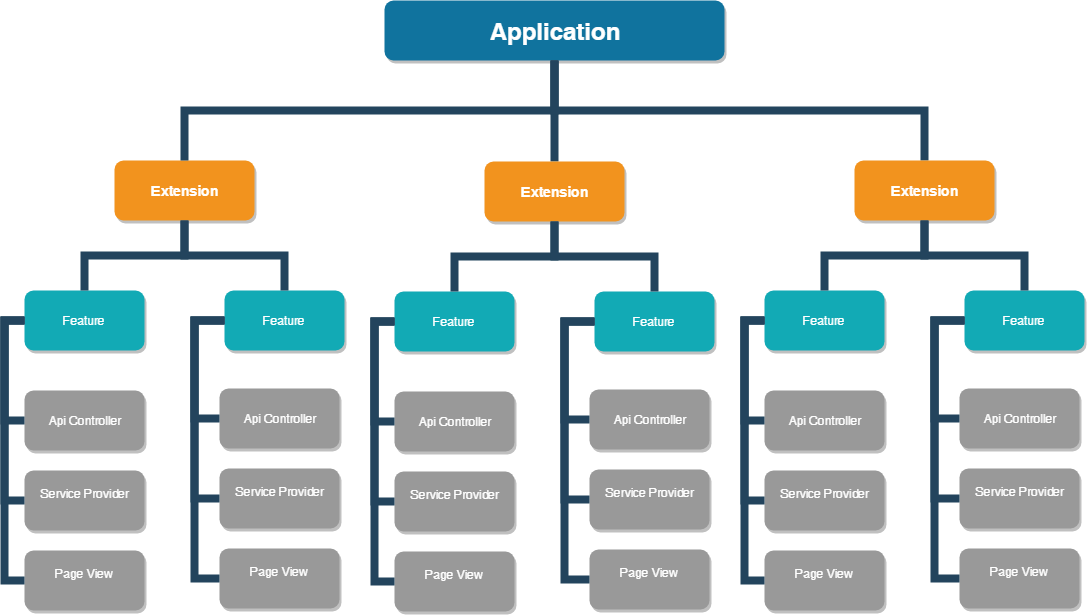

The diagram above was exported from draw.io. Its source (the exported page's mxGraphModel, read from the mxfile embedded in the PNG):
<mxGraphModel dx="840" dy="452" grid="1" gridSize="10" guides="1" tooltips="1" connect="1" arrows="1" fold="1" page="1" pageScale="1" pageWidth="1100" pageHeight="850" background="#ffffff" math="0" shadow="0">
  <root>
    <mxCell id="0" />
    <mxCell id="1" parent="0" />
    <mxCell id="dyrCH2zBu1znOV776KAV-50" value="Application" style="whiteSpace=wrap;rounded=1;shadow=1;fillColor=#10739E;strokeColor=none;fontColor=#FFFFFF;fontStyle=1;fontSize=24" vertex="1" parent="1">
      <mxGeometry x="390" y="77" width="340" height="60" as="geometry" />
    </mxCell>
    <mxCell id="dyrCH2zBu1znOV776KAV-51" value="Extension" style="whiteSpace=wrap;rounded=1;fillColor=#F2931E;strokeColor=none;shadow=1;fontColor=#FFFFFF;fontStyle=1;fontSize=14" vertex="1" parent="1">
      <mxGeometry x="120" y="236.99999999999977" width="140" height="60" as="geometry" />
    </mxCell>
    <mxCell id="dyrCH2zBu1znOV776KAV-57" value="Feature" style="whiteSpace=wrap;rounded=1;fillColor=#12AAB5;strokeColor=none;shadow=1;fontColor=#FFFFFF;" vertex="1" parent="1">
      <mxGeometry x="30" y="367.0000000000001" width="120" height="60" as="geometry" />
    </mxCell>
    <mxCell id="dyrCH2zBu1znOV776KAV-58" value="Feature" style="whiteSpace=wrap;rounded=1;fillColor=#12AAB5;strokeColor=none;shadow=1;fontColor=#FFFFFF;" vertex="1" parent="1">
      <mxGeometry x="230" y="367.0000000000001" width="120" height="60" as="geometry" />
    </mxCell>
    <mxCell id="dyrCH2zBu1znOV776KAV-59" value="Api Controller" style="whiteSpace=wrap;rounded=1;fillColor=#999999;strokeColor=none;shadow=1;fontColor=#FFFFFF;fontStyle=0" vertex="1" parent="1">
      <mxGeometry x="29.999999999999943" y="467.0000000000001" width="120" height="60" as="geometry" />
    </mxCell>
    <mxCell id="dyrCH2zBu1znOV776KAV-60" value="Service Provider&#10;" style="whiteSpace=wrap;rounded=1;fillColor=#999999;strokeColor=none;shadow=1;fontColor=#FFFFFF;fontStyle=0" vertex="1" parent="1">
      <mxGeometry x="30.000000000000114" y="547.0000000000001" width="120" height="60" as="geometry" />
    </mxCell>
    <mxCell id="dyrCH2zBu1znOV776KAV-61" value="Page View&#10;" style="whiteSpace=wrap;rounded=1;fillColor=#999999;strokeColor=none;shadow=1;fontColor=#FFFFFF;fontStyle=0" vertex="1" parent="1">
      <mxGeometry x="30.000000000000057" y="627.0000000000001" width="120" height="60" as="geometry" />
    </mxCell>
    <mxCell id="dyrCH2zBu1znOV776KAV-81" value="" style="edgeStyle=elbowEdgeStyle;elbow=vertical;rounded=0;fontColor=#000000;endArrow=none;endFill=0;strokeWidth=8;strokeColor=#23445D;" edge="1" parent="1" source="dyrCH2zBu1znOV776KAV-51" target="dyrCH2zBu1znOV776KAV-57">
      <mxGeometry width="100" height="100" relative="1" as="geometry">
        <mxPoint x="-20" y="357" as="sourcePoint" />
        <mxPoint x="80" y="257" as="targetPoint" />
      </mxGeometry>
    </mxCell>
    <mxCell id="dyrCH2zBu1znOV776KAV-82" value="" style="edgeStyle=elbowEdgeStyle;elbow=vertical;rounded=0;fontColor=#000000;endArrow=none;endFill=0;strokeWidth=8;strokeColor=#23445D;" edge="1" parent="1" source="dyrCH2zBu1znOV776KAV-51" target="dyrCH2zBu1znOV776KAV-58">
      <mxGeometry width="100" height="100" relative="1" as="geometry">
        <mxPoint x="320" y="357" as="sourcePoint" />
        <mxPoint x="420" y="257" as="targetPoint" />
      </mxGeometry>
    </mxCell>
    <mxCell id="dyrCH2zBu1znOV776KAV-83" value="" style="edgeStyle=elbowEdgeStyle;elbow=horizontal;rounded=0;fontColor=#000000;endArrow=none;endFill=0;strokeWidth=8;strokeColor=#23445D;" edge="1" parent="1" source="dyrCH2zBu1znOV776KAV-57" target="dyrCH2zBu1znOV776KAV-59">
      <mxGeometry width="100" height="100" relative="1" as="geometry">
        <mxPoint x="-30" y="547" as="sourcePoint" />
        <mxPoint x="70" y="447" as="targetPoint" />
        <Array as="points">
          <mxPoint x="10" y="447" />
        </Array>
      </mxGeometry>
    </mxCell>
    <mxCell id="dyrCH2zBu1znOV776KAV-84" value="" style="edgeStyle=elbowEdgeStyle;elbow=horizontal;rounded=0;fontColor=#000000;endArrow=none;endFill=0;strokeWidth=8;strokeColor=#23445D;" edge="1" parent="1" source="dyrCH2zBu1znOV776KAV-57" target="dyrCH2zBu1znOV776KAV-60">
      <mxGeometry width="100" height="100" relative="1" as="geometry">
        <mxPoint x="40" y="407" as="sourcePoint" />
        <mxPoint x="40" y="507" as="targetPoint" />
        <Array as="points">
          <mxPoint x="10" y="467" />
        </Array>
      </mxGeometry>
    </mxCell>
    <mxCell id="dyrCH2zBu1znOV776KAV-87" value="" style="edgeStyle=elbowEdgeStyle;elbow=horizontal;rounded=0;fontColor=#000000;endArrow=none;endFill=0;strokeWidth=8;strokeColor=#23445D;" edge="1" parent="1" source="dyrCH2zBu1znOV776KAV-57" target="dyrCH2zBu1znOV776KAV-61">
      <mxGeometry width="100" height="100" relative="1" as="geometry">
        <mxPoint x="70" y="437" as="sourcePoint" />
        <mxPoint x="70" y="537" as="targetPoint" />
        <Array as="points">
          <mxPoint x="10" y="497" />
        </Array>
      </mxGeometry>
    </mxCell>
    <mxCell id="dyrCH2zBu1znOV776KAV-201" value="" style="edgeStyle=elbowEdgeStyle;elbow=vertical;rounded=0;fontColor=#000000;endArrow=none;endFill=0;strokeWidth=8;strokeColor=#23445D;" edge="1" parent="1" source="dyrCH2zBu1znOV776KAV-50" target="dyrCH2zBu1znOV776KAV-51">
      <mxGeometry width="100" height="100" relative="1" as="geometry">
        <mxPoint x="500" y="207" as="sourcePoint" />
        <mxPoint x="600" y="107" as="targetPoint" />
      </mxGeometry>
    </mxCell>
    <mxCell id="dyrCH2zBu1znOV776KAV-202" value="" style="edgeStyle=elbowEdgeStyle;elbow=vertical;rounded=0;fontColor=#000000;endArrow=none;endFill=0;strokeWidth=8;strokeColor=#23445D;entryX=0.5;entryY=0;entryDx=0;entryDy=0;" edge="1" parent="1" source="dyrCH2zBu1znOV776KAV-50" target="dyrCH2zBu1znOV776KAV-217">
      <mxGeometry width="100" height="100" relative="1" as="geometry">
        <mxPoint x="510" y="217" as="sourcePoint" />
        <mxPoint x="560" y="236.99999999999977" as="targetPoint" />
      </mxGeometry>
    </mxCell>
    <mxCell id="dyrCH2zBu1znOV776KAV-203" value="" style="edgeStyle=elbowEdgeStyle;elbow=vertical;rounded=0;fontColor=#000000;endArrow=none;endFill=0;strokeWidth=8;strokeColor=#23445D;entryX=0.5;entryY=0;entryDx=0;entryDy=0;" edge="1" parent="1" source="dyrCH2zBu1znOV776KAV-50" target="dyrCH2zBu1znOV776KAV-236">
      <mxGeometry width="100" height="100" relative="1" as="geometry">
        <mxPoint x="520" y="227" as="sourcePoint" />
        <mxPoint x="930" y="236.99999999999977" as="targetPoint" />
      </mxGeometry>
    </mxCell>
    <mxCell id="dyrCH2zBu1znOV776KAV-209" value="Api Controller" style="whiteSpace=wrap;rounded=1;fillColor=#999999;strokeColor=none;shadow=1;fontColor=#FFFFFF;fontStyle=0" vertex="1" parent="1">
      <mxGeometry x="224.99999999999994" y="465.0000000000001" width="120" height="60" as="geometry" />
    </mxCell>
    <mxCell id="dyrCH2zBu1znOV776KAV-210" value="Service Provider&#10;" style="whiteSpace=wrap;rounded=1;fillColor=#999999;strokeColor=none;shadow=1;fontColor=#FFFFFF;fontStyle=0" vertex="1" parent="1">
      <mxGeometry x="225.0000000000001" y="545.0000000000001" width="120" height="60" as="geometry" />
    </mxCell>
    <mxCell id="dyrCH2zBu1znOV776KAV-211" value="Page View&#10;" style="whiteSpace=wrap;rounded=1;fillColor=#999999;strokeColor=none;shadow=1;fontColor=#FFFFFF;fontStyle=0" vertex="1" parent="1">
      <mxGeometry x="225.00000000000006" y="625.0000000000001" width="120" height="60" as="geometry" />
    </mxCell>
    <mxCell id="dyrCH2zBu1znOV776KAV-212" value="" style="edgeStyle=elbowEdgeStyle;elbow=horizontal;rounded=0;fontColor=#000000;endArrow=none;endFill=0;strokeWidth=8;strokeColor=#23445D;exitX=0;exitY=0.5;exitDx=0;exitDy=0;" edge="1" target="dyrCH2zBu1znOV776KAV-211" parent="1" source="dyrCH2zBu1znOV776KAV-58">
      <mxGeometry width="100" height="100" relative="1" as="geometry">
        <mxPoint x="225" y="402.0000000000001" as="sourcePoint" />
        <mxPoint x="265" y="542" as="targetPoint" />
        <Array as="points">
          <mxPoint x="200" y="527" />
        </Array>
      </mxGeometry>
    </mxCell>
    <mxCell id="dyrCH2zBu1znOV776KAV-215" value="" style="edgeStyle=elbowEdgeStyle;elbow=horizontal;rounded=0;fontColor=#000000;endArrow=none;endFill=0;strokeWidth=8;strokeColor=#23445D;exitX=0;exitY=0.5;exitDx=0;exitDy=0;entryX=0;entryY=0.5;entryDx=0;entryDy=0;" edge="1" parent="1" source="dyrCH2zBu1znOV776KAV-58" target="dyrCH2zBu1znOV776KAV-209">
      <mxGeometry width="100" height="100" relative="1" as="geometry">
        <mxPoint x="40" y="407.0000000000001" as="sourcePoint" />
        <mxPoint x="40" y="507.0000000000001" as="targetPoint" />
        <Array as="points">
          <mxPoint x="200" y="447" />
        </Array>
      </mxGeometry>
    </mxCell>
    <mxCell id="dyrCH2zBu1znOV776KAV-216" value="" style="edgeStyle=elbowEdgeStyle;elbow=horizontal;rounded=0;fontColor=#000000;endArrow=none;endFill=0;strokeWidth=8;strokeColor=#23445D;exitX=0;exitY=0.5;exitDx=0;exitDy=0;" edge="1" parent="1" source="dyrCH2zBu1znOV776KAV-58" target="dyrCH2zBu1znOV776KAV-210">
      <mxGeometry width="100" height="100" relative="1" as="geometry">
        <mxPoint x="50" y="417.0000000000001" as="sourcePoint" />
        <mxPoint x="50" y="517.0000000000001" as="targetPoint" />
        <Array as="points">
          <mxPoint x="200" y="507" />
        </Array>
      </mxGeometry>
    </mxCell>
    <mxCell id="dyrCH2zBu1znOV776KAV-217" value="Extension" style="whiteSpace=wrap;rounded=1;fillColor=#F2931E;strokeColor=none;shadow=1;fontColor=#FFFFFF;fontStyle=1;fontSize=14" vertex="1" parent="1">
      <mxGeometry x="490" y="237.99999999999977" width="140" height="60" as="geometry" />
    </mxCell>
    <mxCell id="dyrCH2zBu1znOV776KAV-218" value="Feature" style="whiteSpace=wrap;rounded=1;fillColor=#12AAB5;strokeColor=none;shadow=1;fontColor=#FFFFFF;" vertex="1" parent="1">
      <mxGeometry x="400" y="368.0000000000001" width="120" height="60" as="geometry" />
    </mxCell>
    <mxCell id="dyrCH2zBu1znOV776KAV-219" value="Feature" style="whiteSpace=wrap;rounded=1;fillColor=#12AAB5;strokeColor=none;shadow=1;fontColor=#FFFFFF;" vertex="1" parent="1">
      <mxGeometry x="600" y="368.0000000000001" width="120" height="60" as="geometry" />
    </mxCell>
    <mxCell id="dyrCH2zBu1znOV776KAV-220" value="Api Controller" style="whiteSpace=wrap;rounded=1;fillColor=#999999;strokeColor=none;shadow=1;fontColor=#FFFFFF;fontStyle=0" vertex="1" parent="1">
      <mxGeometry x="399.99999999999994" y="468.0000000000001" width="120" height="60" as="geometry" />
    </mxCell>
    <mxCell id="dyrCH2zBu1znOV776KAV-221" value="Service Provider&#10;" style="whiteSpace=wrap;rounded=1;fillColor=#999999;strokeColor=none;shadow=1;fontColor=#FFFFFF;fontStyle=0" vertex="1" parent="1">
      <mxGeometry x="400.0000000000001" y="548.0000000000001" width="120" height="60" as="geometry" />
    </mxCell>
    <mxCell id="dyrCH2zBu1znOV776KAV-222" value="Page View&#10;" style="whiteSpace=wrap;rounded=1;fillColor=#999999;strokeColor=none;shadow=1;fontColor=#FFFFFF;fontStyle=0" vertex="1" parent="1">
      <mxGeometry x="400.00000000000006" y="628.0000000000001" width="120" height="60" as="geometry" />
    </mxCell>
    <mxCell id="dyrCH2zBu1znOV776KAV-223" value="" style="edgeStyle=elbowEdgeStyle;elbow=vertical;rounded=0;fontColor=#000000;endArrow=none;endFill=0;strokeWidth=8;strokeColor=#23445D;" edge="1" parent="1" source="dyrCH2zBu1znOV776KAV-217" target="dyrCH2zBu1znOV776KAV-218">
      <mxGeometry width="100" height="100" relative="1" as="geometry">
        <mxPoint x="350" y="358" as="sourcePoint" />
        <mxPoint x="450" y="258" as="targetPoint" />
      </mxGeometry>
    </mxCell>
    <mxCell id="dyrCH2zBu1znOV776KAV-224" value="" style="edgeStyle=elbowEdgeStyle;elbow=vertical;rounded=0;fontColor=#000000;endArrow=none;endFill=0;strokeWidth=8;strokeColor=#23445D;" edge="1" parent="1" source="dyrCH2zBu1znOV776KAV-217" target="dyrCH2zBu1znOV776KAV-219">
      <mxGeometry width="100" height="100" relative="1" as="geometry">
        <mxPoint x="690" y="358" as="sourcePoint" />
        <mxPoint x="790" y="258" as="targetPoint" />
      </mxGeometry>
    </mxCell>
    <mxCell id="dyrCH2zBu1znOV776KAV-225" value="" style="edgeStyle=elbowEdgeStyle;elbow=horizontal;rounded=0;fontColor=#000000;endArrow=none;endFill=0;strokeWidth=8;strokeColor=#23445D;" edge="1" parent="1" source="dyrCH2zBu1znOV776KAV-218" target="dyrCH2zBu1znOV776KAV-220">
      <mxGeometry width="100" height="100" relative="1" as="geometry">
        <mxPoint x="340" y="548" as="sourcePoint" />
        <mxPoint x="440" y="448" as="targetPoint" />
        <Array as="points">
          <mxPoint x="380" y="448" />
        </Array>
      </mxGeometry>
    </mxCell>
    <mxCell id="dyrCH2zBu1znOV776KAV-226" value="" style="edgeStyle=elbowEdgeStyle;elbow=horizontal;rounded=0;fontColor=#000000;endArrow=none;endFill=0;strokeWidth=8;strokeColor=#23445D;" edge="1" parent="1" source="dyrCH2zBu1znOV776KAV-218" target="dyrCH2zBu1znOV776KAV-221">
      <mxGeometry width="100" height="100" relative="1" as="geometry">
        <mxPoint x="410" y="408" as="sourcePoint" />
        <mxPoint x="410" y="508" as="targetPoint" />
        <Array as="points">
          <mxPoint x="380" y="468" />
        </Array>
      </mxGeometry>
    </mxCell>
    <mxCell id="dyrCH2zBu1znOV776KAV-227" value="" style="edgeStyle=elbowEdgeStyle;elbow=horizontal;rounded=0;fontColor=#000000;endArrow=none;endFill=0;strokeWidth=8;strokeColor=#23445D;" edge="1" parent="1" source="dyrCH2zBu1znOV776KAV-218" target="dyrCH2zBu1znOV776KAV-222">
      <mxGeometry width="100" height="100" relative="1" as="geometry">
        <mxPoint x="440" y="438" as="sourcePoint" />
        <mxPoint x="440" y="538" as="targetPoint" />
        <Array as="points">
          <mxPoint x="380" y="498" />
        </Array>
      </mxGeometry>
    </mxCell>
    <mxCell id="dyrCH2zBu1znOV776KAV-228" value="Api Controller" style="whiteSpace=wrap;rounded=1;fillColor=#999999;strokeColor=none;shadow=1;fontColor=#FFFFFF;fontStyle=0" vertex="1" parent="1">
      <mxGeometry x="595" y="466.0000000000001" width="120" height="60" as="geometry" />
    </mxCell>
    <mxCell id="dyrCH2zBu1znOV776KAV-229" value="Service Provider&#10;" style="whiteSpace=wrap;rounded=1;fillColor=#999999;strokeColor=none;shadow=1;fontColor=#FFFFFF;fontStyle=0" vertex="1" parent="1">
      <mxGeometry x="595.0000000000001" y="546.0000000000001" width="120" height="60" as="geometry" />
    </mxCell>
    <mxCell id="dyrCH2zBu1znOV776KAV-230" value="Page View&#10;" style="whiteSpace=wrap;rounded=1;fillColor=#999999;strokeColor=none;shadow=1;fontColor=#FFFFFF;fontStyle=0" vertex="1" parent="1">
      <mxGeometry x="595" y="626.0000000000001" width="120" height="60" as="geometry" />
    </mxCell>
    <mxCell id="dyrCH2zBu1znOV776KAV-231" value="" style="edgeStyle=elbowEdgeStyle;elbow=horizontal;rounded=0;fontColor=#000000;endArrow=none;endFill=0;strokeWidth=8;strokeColor=#23445D;exitX=0;exitY=0.5;exitDx=0;exitDy=0;" edge="1" parent="1" source="dyrCH2zBu1znOV776KAV-219" target="dyrCH2zBu1znOV776KAV-230">
      <mxGeometry width="100" height="100" relative="1" as="geometry">
        <mxPoint x="595" y="403.0000000000001" as="sourcePoint" />
        <mxPoint x="635" y="543" as="targetPoint" />
        <Array as="points">
          <mxPoint x="570" y="528" />
        </Array>
      </mxGeometry>
    </mxCell>
    <mxCell id="dyrCH2zBu1znOV776KAV-232" value="" style="edgeStyle=elbowEdgeStyle;elbow=horizontal;rounded=0;fontColor=#000000;endArrow=none;endFill=0;strokeWidth=8;strokeColor=#23445D;exitX=0;exitY=0.5;exitDx=0;exitDy=0;entryX=0;entryY=0.5;entryDx=0;entryDy=0;" edge="1" parent="1" source="dyrCH2zBu1znOV776KAV-219" target="dyrCH2zBu1znOV776KAV-228">
      <mxGeometry width="100" height="100" relative="1" as="geometry">
        <mxPoint x="410" y="408.0000000000001" as="sourcePoint" />
        <mxPoint x="410" y="508.0000000000001" as="targetPoint" />
        <Array as="points">
          <mxPoint x="570" y="448" />
        </Array>
      </mxGeometry>
    </mxCell>
    <mxCell id="dyrCH2zBu1znOV776KAV-233" value="" style="edgeStyle=elbowEdgeStyle;elbow=horizontal;rounded=0;fontColor=#000000;endArrow=none;endFill=0;strokeWidth=8;strokeColor=#23445D;exitX=0;exitY=0.5;exitDx=0;exitDy=0;" edge="1" parent="1" source="dyrCH2zBu1znOV776KAV-219" target="dyrCH2zBu1znOV776KAV-229">
      <mxGeometry width="100" height="100" relative="1" as="geometry">
        <mxPoint x="420" y="418.0000000000001" as="sourcePoint" />
        <mxPoint x="420" y="518.0000000000001" as="targetPoint" />
        <Array as="points">
          <mxPoint x="570" y="508" />
        </Array>
      </mxGeometry>
    </mxCell>
    <mxCell id="dyrCH2zBu1znOV776KAV-236" value="Extension" style="whiteSpace=wrap;rounded=1;fillColor=#F2931E;strokeColor=none;shadow=1;fontColor=#FFFFFF;fontStyle=1;fontSize=14" vertex="1" parent="1">
      <mxGeometry x="860" y="236.99999999999977" width="140" height="60" as="geometry" />
    </mxCell>
    <mxCell id="dyrCH2zBu1znOV776KAV-237" value="Feature" style="whiteSpace=wrap;rounded=1;fillColor=#12AAB5;strokeColor=none;shadow=1;fontColor=#FFFFFF;" vertex="1" parent="1">
      <mxGeometry x="770" y="367.0000000000001" width="120" height="60" as="geometry" />
    </mxCell>
    <mxCell id="dyrCH2zBu1znOV776KAV-238" value="Feature" style="whiteSpace=wrap;rounded=1;fillColor=#12AAB5;strokeColor=none;shadow=1;fontColor=#FFFFFF;" vertex="1" parent="1">
      <mxGeometry x="970" y="367.0000000000001" width="120" height="60" as="geometry" />
    </mxCell>
    <mxCell id="dyrCH2zBu1znOV776KAV-239" value="Api Controller" style="whiteSpace=wrap;rounded=1;fillColor=#999999;strokeColor=none;shadow=1;fontColor=#FFFFFF;fontStyle=0" vertex="1" parent="1">
      <mxGeometry x="770" y="467.0000000000001" width="120" height="60" as="geometry" />
    </mxCell>
    <mxCell id="dyrCH2zBu1znOV776KAV-240" value="Service Provider&#10;" style="whiteSpace=wrap;rounded=1;fillColor=#999999;strokeColor=none;shadow=1;fontColor=#FFFFFF;fontStyle=0" vertex="1" parent="1">
      <mxGeometry x="770.0000000000001" y="547.0000000000001" width="120" height="60" as="geometry" />
    </mxCell>
    <mxCell id="dyrCH2zBu1znOV776KAV-241" value="Page View&#10;" style="whiteSpace=wrap;rounded=1;fillColor=#999999;strokeColor=none;shadow=1;fontColor=#FFFFFF;fontStyle=0" vertex="1" parent="1">
      <mxGeometry x="770" y="627.0000000000001" width="120" height="60" as="geometry" />
    </mxCell>
    <mxCell id="dyrCH2zBu1znOV776KAV-242" value="" style="edgeStyle=elbowEdgeStyle;elbow=vertical;rounded=0;fontColor=#000000;endArrow=none;endFill=0;strokeWidth=8;strokeColor=#23445D;" edge="1" parent="1" source="dyrCH2zBu1znOV776KAV-236" target="dyrCH2zBu1znOV776KAV-237">
      <mxGeometry width="100" height="100" relative="1" as="geometry">
        <mxPoint x="720" y="357" as="sourcePoint" />
        <mxPoint x="820" y="257" as="targetPoint" />
      </mxGeometry>
    </mxCell>
    <mxCell id="dyrCH2zBu1znOV776KAV-243" value="" style="edgeStyle=elbowEdgeStyle;elbow=vertical;rounded=0;fontColor=#000000;endArrow=none;endFill=0;strokeWidth=8;strokeColor=#23445D;" edge="1" parent="1" source="dyrCH2zBu1znOV776KAV-236" target="dyrCH2zBu1znOV776KAV-238">
      <mxGeometry width="100" height="100" relative="1" as="geometry">
        <mxPoint x="1060" y="357" as="sourcePoint" />
        <mxPoint x="1160" y="257" as="targetPoint" />
      </mxGeometry>
    </mxCell>
    <mxCell id="dyrCH2zBu1znOV776KAV-244" value="" style="edgeStyle=elbowEdgeStyle;elbow=horizontal;rounded=0;fontColor=#000000;endArrow=none;endFill=0;strokeWidth=8;strokeColor=#23445D;" edge="1" parent="1" source="dyrCH2zBu1znOV776KAV-237" target="dyrCH2zBu1znOV776KAV-239">
      <mxGeometry width="100" height="100" relative="1" as="geometry">
        <mxPoint x="710" y="547" as="sourcePoint" />
        <mxPoint x="810" y="447" as="targetPoint" />
        <Array as="points">
          <mxPoint x="750" y="447" />
        </Array>
      </mxGeometry>
    </mxCell>
    <mxCell id="dyrCH2zBu1znOV776KAV-245" value="" style="edgeStyle=elbowEdgeStyle;elbow=horizontal;rounded=0;fontColor=#000000;endArrow=none;endFill=0;strokeWidth=8;strokeColor=#23445D;" edge="1" parent="1" source="dyrCH2zBu1znOV776KAV-237" target="dyrCH2zBu1znOV776KAV-240">
      <mxGeometry width="100" height="100" relative="1" as="geometry">
        <mxPoint x="780" y="407" as="sourcePoint" />
        <mxPoint x="780" y="507" as="targetPoint" />
        <Array as="points">
          <mxPoint x="750" y="467" />
        </Array>
      </mxGeometry>
    </mxCell>
    <mxCell id="dyrCH2zBu1znOV776KAV-246" value="" style="edgeStyle=elbowEdgeStyle;elbow=horizontal;rounded=0;fontColor=#000000;endArrow=none;endFill=0;strokeWidth=8;strokeColor=#23445D;" edge="1" parent="1" source="dyrCH2zBu1znOV776KAV-237" target="dyrCH2zBu1znOV776KAV-241">
      <mxGeometry width="100" height="100" relative="1" as="geometry">
        <mxPoint x="810" y="437" as="sourcePoint" />
        <mxPoint x="810" y="537" as="targetPoint" />
        <Array as="points">
          <mxPoint x="750" y="497" />
        </Array>
      </mxGeometry>
    </mxCell>
    <mxCell id="dyrCH2zBu1znOV776KAV-247" value="Api Controller" style="whiteSpace=wrap;rounded=1;fillColor=#999999;strokeColor=none;shadow=1;fontColor=#FFFFFF;fontStyle=0" vertex="1" parent="1">
      <mxGeometry x="965" y="465.0000000000001" width="120" height="60" as="geometry" />
    </mxCell>
    <mxCell id="dyrCH2zBu1znOV776KAV-248" value="Service Provider&#10;" style="whiteSpace=wrap;rounded=1;fillColor=#999999;strokeColor=none;shadow=1;fontColor=#FFFFFF;fontStyle=0" vertex="1" parent="1">
      <mxGeometry x="965" y="545.0000000000001" width="120" height="60" as="geometry" />
    </mxCell>
    <mxCell id="dyrCH2zBu1znOV776KAV-249" value="Page View&#10;" style="whiteSpace=wrap;rounded=1;fillColor=#999999;strokeColor=none;shadow=1;fontColor=#FFFFFF;fontStyle=0" vertex="1" parent="1">
      <mxGeometry x="965" y="625.0000000000001" width="120" height="60" as="geometry" />
    </mxCell>
    <mxCell id="dyrCH2zBu1znOV776KAV-250" value="" style="edgeStyle=elbowEdgeStyle;elbow=horizontal;rounded=0;fontColor=#000000;endArrow=none;endFill=0;strokeWidth=8;strokeColor=#23445D;exitX=0;exitY=0.5;exitDx=0;exitDy=0;" edge="1" parent="1" source="dyrCH2zBu1znOV776KAV-238" target="dyrCH2zBu1znOV776KAV-249">
      <mxGeometry width="100" height="100" relative="1" as="geometry">
        <mxPoint x="965" y="402.0000000000001" as="sourcePoint" />
        <mxPoint x="1005" y="542" as="targetPoint" />
        <Array as="points">
          <mxPoint x="940" y="527" />
        </Array>
      </mxGeometry>
    </mxCell>
    <mxCell id="dyrCH2zBu1znOV776KAV-251" value="" style="edgeStyle=elbowEdgeStyle;elbow=horizontal;rounded=0;fontColor=#000000;endArrow=none;endFill=0;strokeWidth=8;strokeColor=#23445D;exitX=0;exitY=0.5;exitDx=0;exitDy=0;entryX=0;entryY=0.5;entryDx=0;entryDy=0;" edge="1" parent="1" source="dyrCH2zBu1znOV776KAV-238" target="dyrCH2zBu1znOV776KAV-247">
      <mxGeometry width="100" height="100" relative="1" as="geometry">
        <mxPoint x="780" y="407.0000000000001" as="sourcePoint" />
        <mxPoint x="780" y="507.0000000000001" as="targetPoint" />
        <Array as="points">
          <mxPoint x="940" y="447" />
        </Array>
      </mxGeometry>
    </mxCell>
    <mxCell id="dyrCH2zBu1znOV776KAV-252" value="" style="edgeStyle=elbowEdgeStyle;elbow=horizontal;rounded=0;fontColor=#000000;endArrow=none;endFill=0;strokeWidth=8;strokeColor=#23445D;exitX=0;exitY=0.5;exitDx=0;exitDy=0;" edge="1" parent="1" source="dyrCH2zBu1znOV776KAV-238" target="dyrCH2zBu1znOV776KAV-248">
      <mxGeometry width="100" height="100" relative="1" as="geometry">
        <mxPoint x="790" y="417.0000000000001" as="sourcePoint" />
        <mxPoint x="790" y="517.0000000000001" as="targetPoint" />
        <Array as="points">
          <mxPoint x="940" y="507" />
        </Array>
      </mxGeometry>
    </mxCell>
  </root>
</mxGraphModel>